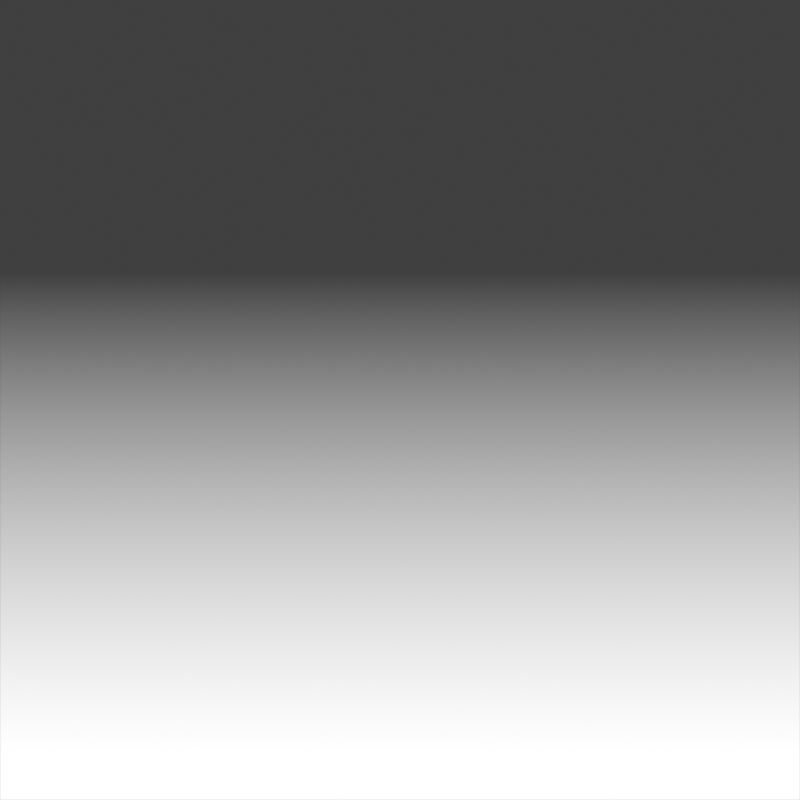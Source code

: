 # Source: splash_gradient.blend  (saved by Blender 3.6.14; exported with 4.5.12 LTS)
import bpy
from mathutils import Matrix  # noqa: F401  (used for matrix-valued properties, if any)

bpy.ops.wm.read_factory_settings(use_empty=True)
scene = bpy.context.scene
scene.name = 'Scene'

# ---- collections
col_collection = bpy.data.collections.new('Collection'); scene.collection.children.link(col_collection)
col_cam___light = bpy.data.collections.new('Cam & Light'); scene.collection.children.link(col_cam___light)

# ---- materials (node trees are filled in below, after node groups)
mat_pink_splash = bpy.data.materials.new('pink_splash')
mat_pink_splash.surface_render_method = 'BLENDED'
mat_pink_splash.blend_method = 'BLEND'

# ---- material node trees
mat_pink_splash.use_nodes = True; mat_pink_splash.node_tree.nodes.clear()
_N = mat_pink_splash.node_tree.nodes; _L = mat_pink_splash.node_tree.links
n0 = _N.new('ShaderNodeOutputMaterial'); n0.name = 'Material Output'; n0.location = (300, 300)
n1 = _N.new('ShaderNodeUVMap'); n1.name = 'UV Map'; n1.location = (-799, 452)
n1.uv_map = 'UVMap'
n2 = _N.new('ShaderNodeSeparateXYZ'); n2.name = 'Separate XYZ'; n2.location = (-565, 503)
n3 = _N.new('ShaderNodeValToRGB'); n3.name = 'Color Ramp'; n3.location = (-314, 505)
n3.color_ramp.interpolation = 'CARDINAL'
while len(n3.color_ramp.elements) > 1: n3.color_ramp.elements.remove(n3.color_ramp.elements[-1])
n3.color_ramp.elements[0].position = 0.05909; n3.color_ramp.elements[0].color = (1.0, 1.0, 1.0, 1.0)
_e = n3.color_ramp.elements.new(0.6591); _e.color = (0.0, 0.0, 0.0, 1.0)
n4 = _N.new('ShaderNodeMixShader'); n4.name = 'Mix Shader'; n4.location = (92, 322)
n5 = _N.new('ShaderNodeEmission'); n5.name = 'Emission'; n5.location = (-160, 119)
n6 = _N.new('ShaderNodeRGB'); n6.name = 'RGB'; n6.location = (-396, 121)
n6.outputs[0].default_value = (1.0, 1.0, 1.0, 1.0)
n7 = _N.new('ShaderNodeBsdfTransparent'); n7.name = 'Transparent BSDF'; n7.location = (-147, 238)
_L.new(n4.outputs[0], n0.inputs[0])
_L.new(n6.outputs[0], n5.inputs[0])
_L.new(n1.outputs[0], n2.inputs[0])
_L.new(n2.outputs[1], n3.inputs[0])
_L.new(n3.outputs[0], n4.inputs[0])
_L.new(n5.outputs[0], n4.inputs[2])
_L.new(n7.outputs[0], n4.inputs[1])
n0.is_active_output = True

# ---- world
world_world = bpy.data.worlds.new('World'); scene.world = world_world
world_world.use_nodes = True; world_world.node_tree.nodes.clear()
_N = world_world.node_tree.nodes; _L = world_world.node_tree.links
n0 = _N.new('ShaderNodeOutputWorld'); n0.name = 'World Output'; n0.location = (300, 300)
n1 = _N.new('ShaderNodeBackground'); n1.name = 'Background'; n1.location = (10, 300)
n1.inputs[0].default_value = (0.05088, 0.05088, 0.05088, 1.0)
_L.new(n1.outputs[0], n0.inputs[0])
n0.is_active_output = True
world_world.color = (0.05088, 0.05088, 0.05088)
world_world.use_sun_shadow = False
world_world.sun_shadow_jitter_overblur = 0.0

# ---- cameras
cam_camera = bpy.data.cameras.new('Camera')
cam_camera.type = 'ORTHO'
cam_camera.clip_end = 100.0
cam_camera.ortho_scale = 2.0

# ---- meshes
me_plane_001 = bpy.data.meshes.new('Plane.001')
me_plane_001.from_pydata([(-1.0, -1.0, 0.0), (1.0, -1.0, 0.0), (-1.0, 1.0, 0.0), (1.0, 1.0, 0.0)], [], [(0, 1, 3, 2)])
_uv = me_plane_001.uv_layers.new(name='UVMap')
_uv.uv.foreach_set('vector', [0.0, 0.0, 1.0, 0.0, 1.0, 1.0, 0.0, 1.0])
me_plane_001.materials.append(mat_pink_splash)
me_plane_001.update()

# ---- objects
ob_plane = bpy.data.objects.new('Plane', me_plane_001)
ob_camera = bpy.data.objects.new('Camera', cam_camera)

# ---- transforms, parenting, visibility, modifiers, constraints
ob_plane.location = (0.0, 0.0, 0.0)
ob_camera.location = (0.0, 0.0, 5.0)
ob_camera.lock_rotations_4d = False
ob_camera.empty_display_type = 'ARROWS'
ob_camera.color = (0.0, 0.0, 0.0, 0.0)
ob_camera.display_type = 'WIRE'
ob_camera.lineart.crease_threshold = 0.0

# ---- collection membership
col_collection.objects.link(ob_plane)
col_cam___light.objects.link(ob_camera)

# ---- scene / render settings (as saved in the file)
scene.camera = ob_camera
scene.frame_start = 1; scene.frame_end = 250; scene.frame_set(1)
scene.render.engine = 'CYCLES'
scene.render.image_settings.compression = 100
scene.render.resolution_x = 16
scene.render.resolution_y = 16
scene.render.film_transparent = True
scene.cycles.shading_system = True
scene.cycles.sampling_pattern = 'TABULATED_SOBOL'
scene.view_settings.view_transform = 'Standard'
bpy.context.view_layer.update()
